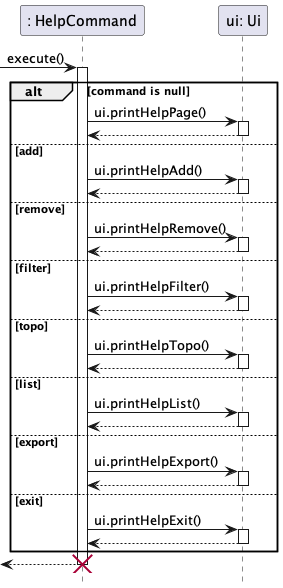

The diagram above was rendered by PlantUML. Its source (embedded in the PNG):
@startuml
hide footbox

participant ": HelpCommand" as hc
participant "ui: Ui" as ui

 -> hc : execute()
 activate hc
    alt command is null
    hc -> ui : ui.printHelpPage()
    activate ui
    return

    else add
    hc -> ui : ui.printHelpAdd()
    activate ui
    return

    else remove
    hc -> ui : ui.printHelpRemove()
    activate ui
    return

    else filter
    hc -> ui : ui.printHelpFilter()
    activate ui
    return

    else topo
    hc -> ui : ui.printHelpTopo()
    activate ui
    return

    else list
    hc -> ui : ui.printHelpList()
    activate ui
    return

    else export
    hc -> ui : ui.printHelpExport()
    activate ui
    return

    else exit
    hc -> ui : ui.printHelpExit()
    activate ui
    return
   end
<-- hc
destroy hc
@enduml